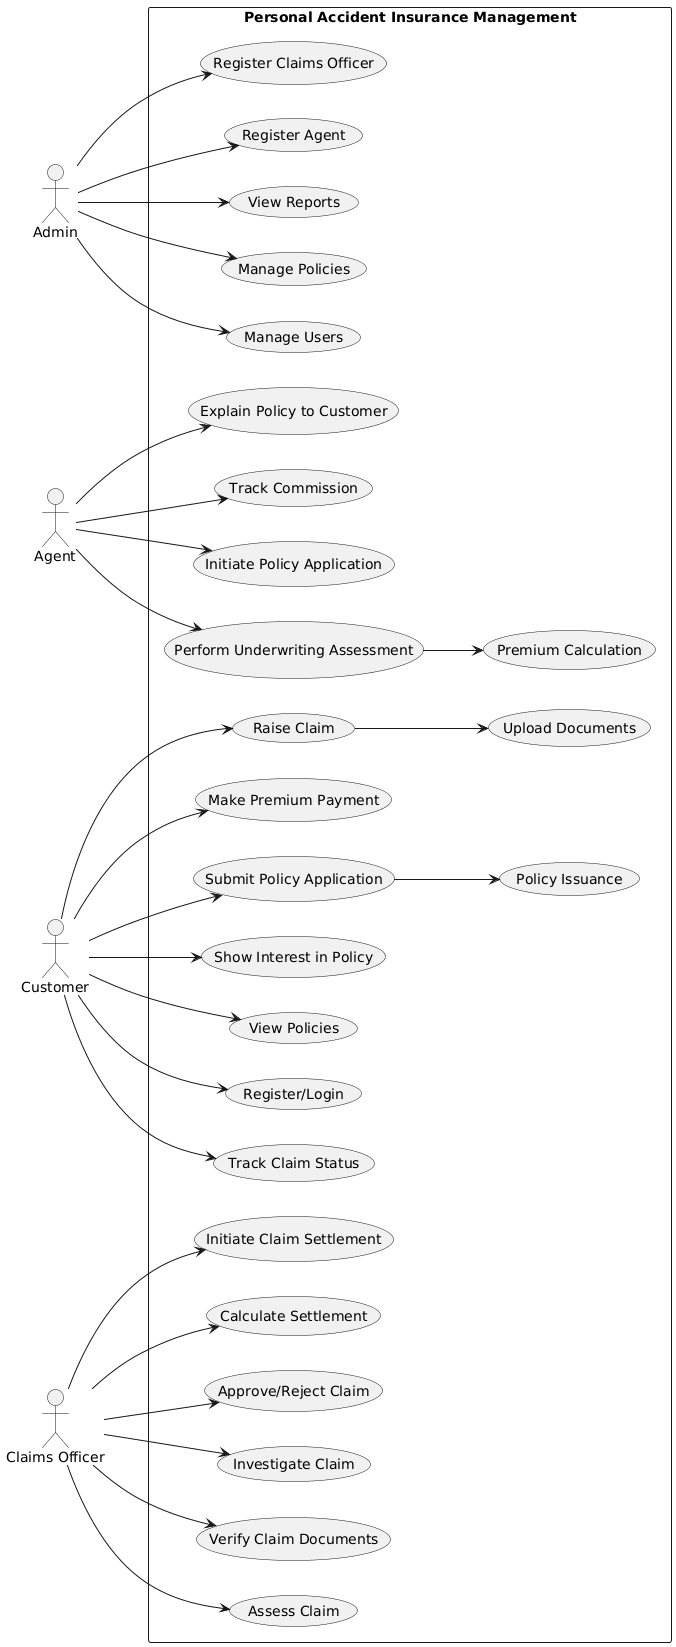

The diagram above was rendered by PlantUML. Its source (embedded in the PNG):
@startuml
left to right direction

actor Admin
actor Agent
actor Customer
actor "Claims Officer" as Officer
 
rectangle "Personal Accident Insurance Management" {

  Admin --> (Register Agent)
  Admin --> (Register Claims Officer)
  Admin --> (Manage Users)
  Admin --> (Manage Policies)
  Admin --> (View Reports)

  Agent --> (Explain Policy to Customer)
  Agent --> (Perform Underwriting Assessment)
  Agent --> (Initiate Policy Application)
  Agent --> (Track Commission)

  Customer --> (Register/Login)
  Customer --> (View Policies)
  Customer --> (Show Interest in Policy)
  Customer --> (Submit Policy Application)
  Customer --> (Make Premium Payment)
  Customer --> (Raise Claim)
  Customer --> (Track Claim Status)

Officer --> (Assess Claim)
Officer --> (Verify Claim Documents)
Officer --> (Investigate Claim)
Officer --> (Approve/Reject Claim)
Officer --> (Calculate Settlement)
Officer --> (Initiate Claim Settlement)

  (Perform Underwriting Assessment) --> (Premium Calculation)
  (Submit Policy Application) --> (Policy Issuance)

  (Raise Claim) --> (Upload Documents)
 

}
@enduml